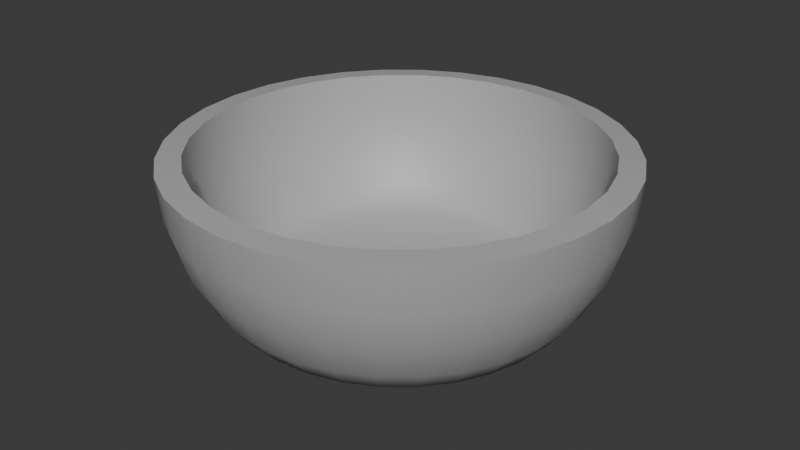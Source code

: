# Source: bowl.blend  (saved by Blender 4.4.30; exported with 4.5.12 LTS)
import bpy
from mathutils import Matrix  # noqa: F401  (used for matrix-valued properties, if any)

bpy.ops.wm.read_factory_settings(use_empty=True)
scene = bpy.context.scene
scene.name = 'Scene'

# ---- collections
col_collection = bpy.data.collections.new('Collection'); scene.collection.children.link(col_collection)

# ---- materials (node trees are filled in below, after node groups)
mat_material = bpy.data.materials.new('Material')

# ---- node groups
ng_smooth_by_angle = bpy.data.node_groups.new('Smooth by Angle', 'GeometryNodeTree')
_s = ng_smooth_by_angle.interface.new_socket(name='Mesh', in_out='OUTPUT', socket_type='NodeSocketGeometry')
_s = ng_smooth_by_angle.interface.new_socket(name='Mesh', in_out='INPUT', socket_type='NodeSocketGeometry')
_s = ng_smooth_by_angle.interface.new_socket(name='Angle', in_out='INPUT', socket_type='NodeSocketFloat')
_s.subtype = 'ANGLE'
_s.default_value = 0.5236
_s.min_value = 0.0
_s.max_value = 3.142
_s.description = 'Maximum face angle for smooth edges'
_s = ng_smooth_by_angle.interface.new_socket(name='Ignore Sharpness', in_out='INPUT', socket_type='NodeSocketBool')
_s.force_non_field = True
ng_smooth_by_angle.description = 'Set the sharpness of mesh edges based on the angle between the neighboring faces'
ng_smooth_by_angle.is_modifier = True
_N = ng_smooth_by_angle.nodes; _L = ng_smooth_by_angle.links
n0 = _N.new('GeometryNodeSetShadeSmooth'); n0.name = 'Set Shade Smooth'; n0.location = (120, -80)
n0.domain = 'EDGE'
n1 = _N.new('GeometryNodeSetShadeSmooth'); n1.name = 'Set Shade Smooth.001'; n1.location = (300, -80)
n2 = _N.new('NodeGroupOutput'); n2.name = 'Group Output'; n2.location = (480, -80)
n3 = _N.new('GeometryNodeInputMeshEdgeAngle'); n3.name = 'Edge Angle'; n3.location = (-440, -240)
n4 = _N.new('NodeGroupInput'); n4.name = 'Group Input'; n4.location = (-80, -80)
n5 = _N.new('GeometryNodeInputEdgeSmooth'); n5.name = 'Is Edge Smooth'; n5.location = (-260, -120)
n6 = _N.new('GeometryNodeInputShadeSmooth'); n6.name = 'Is Shade Smooth'; n6.location = (-440, -397)
n7 = _N.new('FunctionNodeCompare'); n7.name = 'Compare'; n7.location = (-260, -260)
n7.operation = 'LESS_EQUAL'
n7.inputs[6].default_value = (0.0, 0.0, 0.0, 0.0)
n7.inputs[7].default_value = (0.0, 0.0, 0.0, 0.0)
n8 = _N.new('FunctionNodeBooleanMath'); n8.name = 'Boolean Math.001'; n8.location = (-80, -260)
n9 = _N.new('NodeGroupInput'); n9.name = 'Group Input.001'; n9.location = (-440, -329)
n10 = _N.new('NodeGroupInput'); n10.name = 'Group Input.002'; n10.location = (-259, -189)
n11 = _N.new('FunctionNodeBooleanMath'); n11.name = 'Boolean Math'; n11.location = (-80, -149)
n11.operation = 'OR'
n12 = _N.new('FunctionNodeBooleanMath'); n12.name = 'Boolean Math.002'; n12.location = (-260, -380)
n12.operation = 'OR'
n13 = _N.new('NodeGroupInput'); n13.name = 'Group Input.003'; n13.location = (-440, -460)
_L.new(n3.outputs[0], n7.inputs[0])
_L.new(n1.outputs[0], n2.inputs[0])
_L.new(n9.outputs[1], n7.inputs[1])
_L.new(n7.outputs[0], n8.inputs[0])
_L.new(n4.outputs[0], n0.inputs[0])
_L.new(n0.outputs[0], n1.inputs[0])
_L.new(n8.outputs[0], n0.inputs[2])
_L.new(n10.outputs[2], n11.inputs[1])
_L.new(n5.outputs[0], n11.inputs[0])
_L.new(n11.outputs[0], n0.inputs[1])
_L.new(n13.outputs[2], n12.inputs[1])
_L.new(n6.outputs[0], n12.inputs[0])
_L.new(n12.outputs[0], n8.inputs[1])
n2.is_active_output = True

# ---- material node trees
mat_material.use_nodes = True; mat_material.node_tree.nodes.clear()
_N = mat_material.node_tree.nodes; _L = mat_material.node_tree.links
n0 = _N.new('ShaderNodeBsdfPrincipled'); n0.name = 'Principled BSDF'; n0.location = (-265, 267)
n0.inputs[0].default_value = (0.4564, 0.4564, 0.4564, 1.0)
n1 = _N.new('ShaderNodeOutputMaterial'); n1.name = 'Material Output'; n1.location = (300, 300)
_L.new(n0.outputs[0], n1.inputs[0])
n1.is_active_output = True

# ---- world
world_world = bpy.data.worlds.new('World'); scene.world = world_world
world_world.use_nodes = True; world_world.node_tree.nodes.clear()
_N = world_world.node_tree.nodes; _L = world_world.node_tree.links
n0 = _N.new('ShaderNodeOutputWorld'); n0.name = 'World Output'; n0.location = (300, 300)
n1 = _N.new('ShaderNodeBackground'); n1.name = 'Background'; n1.location = (10, 300)
n1.inputs[0].default_value = (0.05088, 0.05088, 0.05088, 1.0)
_L.new(n1.outputs[0], n0.inputs[0])
n0.is_active_output = True
world_world.color = (0.05088, 0.05088, 0.05088)
world_world.sun_shadow_jitter_overblur = 0.0

# ---- meshes
me_sphere = bpy.data.meshes.new('Sphere')
me_sphere.from_pydata([(-1.063e-07, 1.0, 0.4162), (-1.063e-07, 0.9808, 0.2212), (-1.063e-07, 0.8315, -0.1393), (0.1951, 0.9808, 0.4162), (0.1913, 0.9619, 0.2212), (0.1802, 0.9061, 0.03356), (0.1622, 0.8155, -0.1393), (0.3827, 0.9239, 0.4162), (0.3753, 0.9061, 0.2212), (0.3536, 0.8536, 0.03356), (0.3182, 0.7682, -0.1393), (0.5556, 0.8315, 0.4162), (0.5449, 0.8155, 0.2212), (0.5133, 0.7682, 0.03356), (0.4619, 0.6913, -0.1393), (0.7071, 0.7071, 0.4162), (0.6935, 0.6935, 0.2212), (0.6533, 0.6533, 0.03356), (0.5879, 0.5879, -0.1393), (0.8315, 0.5556, 0.4162), (0.8155, 0.5449, 0.2212), (0.7682, 0.5133, 0.03356), (0.6913, 0.4619, -0.1393), (0.9239, 0.3827, 0.4162), (0.9061, 0.3753, 0.2212), (0.8536, 0.3536, 0.03356), (0.7682, 0.3182, -0.1393), (0.9808, 0.1951, 0.4162), (0.9619, 0.1913, 0.2212), (0.9061, 0.1802, 0.03356), (0.8155, 0.1622, -0.1393), (1.0, -2.046e-07, 0.4162), (0.9808, -1.301e-07, 0.2212), (0.9239, 4.036e-09, 0.03356), (0.8315, -1.301e-07, -0.1393), (0.9808, -0.1951, 0.4162), (0.9619, -0.1913, 0.2212), (0.9061, -0.1802, 0.03356), (0.8155, -0.1622, -0.1393), (0.9239, -0.3827, 0.4162), (0.9061, -0.3753, 0.2212), (0.8536, -0.3536, 0.03356), (0.7682, -0.3182, -0.1393), (0.8315, -0.5556, 0.4162), (0.8155, -0.5449, 0.2212), (0.7682, -0.5133, 0.03356), (0.6913, -0.4619, -0.1393), (0.7071, -0.7071, 0.4162), (0.6935, -0.6935, 0.2212), (0.6533, -0.6533, 0.03356), (0.5879, -0.5879, -0.1393), (0.5556, -0.8315, 0.4162), (0.5449, -0.8155, 0.2212), (0.5133, -0.7682, 0.03356), (0.4619, -0.6913, -0.1393), (0.3827, -0.9239, 0.4162), (0.3753, -0.9061, 0.2212), (0.3536, -0.8536, 0.03356), (0.3182, -0.7682, -0.1393), (0.1951, -0.9808, 0.4162), (0.1913, -0.9619, 0.2212), (0.1802, -0.9061, 0.03356), (0.1622, -0.8155, -0.1393), (-4.341e-07, -1.0, 0.4162), (-2.404e-07, -0.9808, 0.2212), (-7.649e-08, -0.9239, 0.03356), (-2.106e-07, -0.8315, -0.1393), (-0.1951, -0.9808, 0.4162), (-0.1913, -0.9619, 0.2212), (-0.1802, -0.9061, 0.03356), (-0.1622, -0.8155, -0.1393), (-0.3827, -0.9239, 0.4162), (-0.3753, -0.9061, 0.2212), (-0.3536, -0.8536, 0.03356), (-0.3182, -0.7682, -0.1393), (-0.5556, -0.8315, 0.4162), (-0.5449, -0.8155, 0.2212), (-0.5133, -0.7682, 0.03356), (-0.4619, -0.6913, -0.1393), (-0.7071, -0.7071, 0.4162), (-0.6935, -0.6935, 0.2212), (-0.6533, -0.6533, 0.03356), (-0.5879, -0.5879, -0.1393), (-0.8315, -0.5556, 0.4162), (-0.8155, -0.5449, 0.2212), (-0.7682, -0.5133, 0.03356), (-0.6913, -0.4619, -0.1393), (-0.9239, -0.3827, 0.4162), (-0.9061, -0.3753, 0.2212), (-0.8536, -0.3536, 0.03356), (-0.7682, -0.3182, -0.1393), (-0.9808, -0.1951, 0.4162), (-0.9619, -0.1913, 0.2212), (-0.9061, -0.1802, 0.03356), (-0.8155, -0.1622, -0.1393), (-1.0, 4.064e-07, 0.4162), (-0.9808, 2.276e-07, 0.2212), (-0.9239, -2.577e-08, 0.03356), (-0.8315, 1.232e-07, -0.1393), (-0.9808, 0.1951, 0.4162), (-0.9619, 0.1913, 0.2212), (-0.9061, 0.1802, 0.03356), (-0.8155, 0.1622, -0.1393), (-0.9239, 0.3827, 0.4162), (-0.9061, 0.3753, 0.2212), (-0.8536, 0.3536, 0.03356), (-0.7682, 0.3182, -0.1393), (-0.8315, 0.5556, 0.4162), (-0.8155, 0.5449, 0.2212), (-0.7682, 0.5133, 0.03356), (-0.6913, 0.4619, -0.1393), (-0.7071, 0.7071, 0.4162), (-0.6935, 0.6935, 0.2212), (-0.6533, 0.6533, 0.03356), (-0.5879, 0.5879, -0.1393), (-0.5556, 0.8315, 0.4162), (-0.5449, 0.8155, 0.2212), (-0.5133, 0.7682, 0.03356), (-0.4619, 0.6913, -0.1393), (-0.3827, 0.9239, 0.4162), (-0.3753, 0.9061, 0.2212), (-0.3536, 0.8536, 0.03356), (-0.3182, 0.7682, -0.1393), (-0.1951, 0.9808, 0.4162), (-0.1913, 0.9619, 0.2212), (-0.1802, 0.9061, 0.03356), (-0.1622, 0.8155, -0.1393), (-4.669e-08, 0.9239, 0.03356), (0.1253, 0.6298, -0.2909), (0.146, 0.7338, -0.2408), (0.2457, 0.5933, -0.2909), (0.2863, 0.6913, -0.2408), (0.3568, 0.5339, -0.2909), (0.4157, 0.6221, -0.2408), (0.4541, 0.4541, -0.2909), (0.5291, 0.5291, -0.2408), (0.5339, 0.3568, -0.2909), (0.6221, 0.4157, -0.2408), (0.5933, 0.2457, -0.2909), (0.6913, 0.2863, -0.2408), (0.6298, 0.1253, -0.2909), (0.7338, 0.146, -0.2408), (0.6421, 2.173e-09, -0.2909), (0.7482, -6.024e-08, -0.2408), (0.6298, -0.1253, -0.2909), (0.7338, -0.146, -0.2408), (0.5933, -0.2457, -0.2909), (0.6913, -0.2863, -0.2408), (0.5339, -0.3568, -0.2909), (0.6221, -0.4157, -0.2408), (0.4541, -0.4541, -0.2909), (0.5291, -0.5291, -0.2408), (0.3568, -0.5339, -0.2909), (0.4157, -0.6221, -0.2408), (0.2457, -0.5933, -0.2909), (0.2863, -0.6913, -0.2408), (0.1253, -0.6298, -0.2909), (0.146, -0.7338, -0.2408), (-9.279e-08, -0.6421, -0.2909), (-1.507e-07, -0.7482, -0.2408), (-0.1253, -0.6298, -0.2909), (-0.146, -0.7338, -0.2408), (-0.2457, -0.5933, -0.2909), (-0.2863, -0.6913, -0.2408), (-0.3568, -0.5339, -0.2909), (-0.4157, -0.6221, -0.2408), (-0.4541, -0.4541, -0.2909), (-0.5291, -0.5291, -0.2408), (-0.5339, -0.3568, -0.2909), (-0.6221, -0.4157, -0.2408), (-0.5933, -0.2457, -0.2909), (-0.6913, -0.2863, -0.2408), (-0.6298, -0.1253, -0.2909), (-0.7338, -0.146, -0.2408), (-0.6421, -3.787e-08, -0.2909), (-0.7482, 3.345e-08, -0.2408), (-0.6298, 0.1253, -0.2909), (-0.7338, 0.146, -0.2408), (-0.5933, 0.2457, -0.2909), (-0.6913, 0.2863, -0.2408), (-0.5339, 0.3568, -0.2909), (-0.6221, 0.4157, -0.2408), (-0.4541, 0.4541, -0.2909), (-0.5291, 0.5291, -0.2408), (-0.3568, 0.5339, -0.2909), (-0.4157, 0.6221, -0.2408), (-0.2457, 0.5933, -0.2909), (-0.2863, 0.6913, -0.2408), (-0.1253, 0.6298, -0.2909), (-0.146, 0.7338, -0.2408), (3.62e-08, 0.6421, -0.2909), (-4.643e-08, 0.7482, -0.2408)], [], [(1, 0, 3, 4), (127, 1, 4, 5), (2, 127, 5, 6), (131, 10, 14, 133), (4, 3, 7, 8), (5, 4, 8, 9), (6, 5, 9, 10), (128, 130, 132, 134, 136, 138, 140, 142, 144, 146, 148, 150, 152, 154, 156, 158, 160, 162, 164, 166, 168, 170, 172, 174, 176, 178, 180, 182, 184, 186, 188, 190), (133, 14, 18, 135), (8, 7, 11, 12), (9, 8, 12, 13), (10, 9, 13, 14), (12, 11, 15, 16), (13, 12, 16, 17), (14, 13, 17, 18), (135, 18, 22, 137), (16, 15, 19, 20), (17, 16, 20, 21), (18, 17, 21, 22), (137, 22, 26, 139), (20, 19, 23, 24), (21, 20, 24, 25), (22, 21, 25, 26), (139, 26, 30, 141), (24, 23, 27, 28), (25, 24, 28, 29), (26, 25, 29, 30), (141, 30, 34, 143), (29, 28, 32, 33), (30, 29, 33, 34), (143, 34, 38, 145), (28, 27, 31, 32), (32, 31, 35, 36), (33, 32, 36, 37), (34, 33, 37, 38), (145, 38, 42, 147), (38, 37, 41, 42), (147, 42, 46, 149), (36, 35, 39, 40), (37, 36, 40, 41), (40, 39, 43, 44), (41, 40, 44, 45), (42, 41, 45, 46), (149, 46, 50, 151), (46, 45, 49, 50), (151, 50, 54, 153), (44, 43, 47, 48), (45, 44, 48, 49), (48, 47, 51, 52), (49, 48, 52, 53), (50, 49, 53, 54), (153, 54, 58, 155), (155, 58, 62, 157), (52, 51, 55, 56), (53, 52, 56, 57), (54, 53, 57, 58), (56, 55, 59, 60), (57, 56, 60, 61), (58, 57, 61, 62), (157, 62, 66, 159), (159, 66, 70, 161), (60, 59, 63, 64), (61, 60, 64, 65), (62, 61, 65, 66), (64, 63, 67, 68), (65, 64, 68, 69), (66, 65, 69, 70), (161, 70, 74, 163), (68, 67, 71, 72), (69, 68, 72, 73), (70, 69, 73, 74), (163, 74, 78, 165), (73, 72, 76, 77), (74, 73, 77, 78), (165, 78, 82, 167), (72, 71, 75, 76), (76, 75, 79, 80), (77, 76, 80, 81), (78, 77, 81, 82), (167, 82, 86, 169), (81, 80, 84, 85), (82, 81, 85, 86), (169, 86, 90, 171), (80, 79, 83, 84), (84, 83, 87, 88), (85, 84, 88, 89), (86, 85, 89, 90), (171, 90, 94, 173), (90, 89, 93, 94), (173, 94, 98, 175), (88, 87, 91, 92), (89, 88, 92, 93), (92, 91, 95, 96), (93, 92, 96, 97), (94, 93, 97, 98), (175, 98, 102, 177), (98, 97, 101, 102), (177, 102, 106, 179), (96, 95, 99, 100), (97, 96, 100, 101), (100, 99, 103, 104), (101, 100, 104, 105), (102, 101, 105, 106), (179, 106, 110, 181), (181, 110, 114, 183), (104, 103, 107, 108), (105, 104, 108, 109), (106, 105, 109, 110), (108, 107, 111, 112), (109, 108, 112, 113), (110, 109, 113, 114), (183, 114, 118, 185), (112, 111, 115, 116), (113, 112, 116, 117), (114, 113, 117, 118), (185, 118, 122, 187), (116, 115, 119, 120), (117, 116, 120, 121), (118, 117, 121, 122), (187, 122, 126, 189), (120, 119, 123, 124), (121, 120, 124, 125), (122, 121, 125, 126), (189, 126, 2, 191), (125, 124, 1, 127), (126, 125, 127, 2), (191, 2, 6, 129), (124, 123, 0, 1), (130, 128, 129, 131), (132, 130, 131, 133), (134, 132, 133, 135), (135, 137, 136, 134), (138, 136, 137, 139), (139, 141, 140, 138), (142, 140, 141, 143), (144, 142, 143, 145), (146, 144, 145, 147), (148, 146, 147, 149), (150, 148, 149, 151), (152, 150, 151, 153), (154, 152, 153, 155), (156, 154, 155, 157), (158, 156, 157, 159), (160, 158, 159, 161), (161, 163, 162, 160), (164, 162, 163, 165), (166, 164, 165, 167), (168, 166, 167, 169), (170, 168, 169, 171), (172, 170, 171, 173), (174, 172, 173, 175), (176, 174, 175, 177), (178, 176, 177, 179), (180, 178, 179, 181), (182, 180, 181, 183), (183, 185, 184, 182), (186, 184, 185, 187), (187, 189, 188, 186), (190, 188, 189, 191), (128, 190, 191, 129), (129, 6, 10, 131)])
me_sphere.polygons.foreach_set('use_smooth', [True] * 161)
_uv = me_sphere.uv_layers.new(name='UVMap')
_uv.uv.foreach_set('vector', [0.75, 0.4375, 0.75, 0.5, 0.7188, 0.5, 0.7188, 0.4375, 0.75, 0.375, 0.75, 0.4375, 0.7188, 0.4375, 0.7188, 0.375, 0.75, 0.3125, 0.75, 0.375, 0.7188, 0.375, 0.7188, 0.3125, 0.6875, 0.2707, 0.6875, 0.3125, 0.6562, 0.3125, 0.6562, 0.2707, 0.7188, 0.4375, 0.7188, 0.5, 0.6875, 0.5, 0.6875, 0.4375, 0.7188, 0.375, 0.7188, 0.4375, 0.6875, 0.4375, 0.6875, 0.375, 0.7188, 0.3125, 0.7188, 0.375, 0.6875, 0.375, 0.6875, 0.3125, 0.7048, 0.25, 0.676, 0.25, 0.647, 0.25, 0.6179, 0.25, 0.5887, 0.25, 0.5595, 0.25, 0.5303, 0.25, 0.501, 0.25, 0.4717, 0.25, 0.4425, 0.25, 0.4133, 0.25, 0.3842, 0.25, 0.3553, 0.25, 0.3264, 0.25, 0.2978, 0.25, 0.2695, 0.25, 0.2416, 0.25, 0.2143, 0.25, 0.1879, 0.25, 0.1632, 0.25, 0.1424, 0.25, 0.1349, 0.25, 0.254, 0.25, 0.7772, 0.25, 0.8963, 0.25, 0.8888, 0.25, 0.868, 0.25, 0.8434, 0.25, 0.817, 0.25, 0.7897, 0.25, 0.7617, 0.25, 0.7334, 0.25, 0.6562, 0.2707, 0.6562, 0.3125, 0.625, 0.3125, 0.625, 0.2707, 0.6875, 0.4375, 0.6875, 0.5, 0.6562, 0.5, 0.6562, 0.4375, 0.6875, 0.375, 0.6875, 0.4375, 0.6562, 0.4375, 0.6562, 0.375, 0.6875, 0.3125, 0.6875, 0.375, 0.6562, 0.375, 0.6562, 0.3125, 0.6562, 0.4375, 0.6562, 0.5, 0.625, 0.5, 0.625, 0.4375, 0.6562, 0.375, 0.6562, 0.4375, 0.625, 0.4375, 0.625, 0.375, 0.6562, 0.3125, 0.6562, 0.375, 0.625, 0.375, 0.625, 0.3125, 0.625, 0.2707, 0.625, 0.3125, 0.5938, 0.3125, 0.5938, 0.2707, 0.625, 0.4375, 0.625, 0.5, 0.5938, 0.5, 0.5938, 0.4375, 0.625, 0.375, 0.625, 0.4375, 0.5938, 0.4375, 0.5938, 0.375, 0.625, 0.3125, 0.625, 0.375, 0.5938, 0.375, 0.5938, 0.3125, 0.5938, 0.2707, 0.5938, 0.3125, 0.5625, 0.3125, 0.5625, 0.2707, 0.5938, 0.4375, 0.5938, 0.5, 0.5625, 0.5, 0.5625, 0.4375, 0.5938, 0.375, 0.5938, 0.4375, 0.5625, 0.4375, 0.5625, 0.375, 0.5938, 0.3125, 0.5938, 0.375, 0.5625, 0.375, 0.5625, 0.3125, 0.5625, 0.2707, 0.5625, 0.3125, 0.5312, 0.3125, 0.5312, 0.2707, 0.5625, 0.4375, 0.5625, 0.5, 0.5312, 0.5, 0.5312, 0.4375, 0.5625, 0.375, 0.5625, 0.4375, 0.5312, 0.4375, 0.5312, 0.375, 0.5625, 0.3125, 0.5625, 0.375, 0.5312, 0.375, 0.5312, 0.3125, 0.5312, 0.2707, 0.5312, 0.3125, 0.5, 0.3125, 0.5, 0.2707, 0.5312, 0.375, 0.5312, 0.4375, 0.5, 0.4375, 0.5, 0.375, 0.5312, 0.3125, 0.5312, 0.375, 0.5, 0.375, 0.5, 0.3125, 0.5, 0.2707, 0.5, 0.3125, 0.4688, 0.3125, 0.4688, 0.2707, 0.5312, 0.4375, 0.5312, 0.5, 0.5, 0.5, 0.5, 0.4375, 0.5, 0.4375, 0.5, 0.5, 0.4687, 0.5, 0.4688, 0.4375, 0.5, 0.375, 0.5, 0.4375, 0.4688, 0.4375, 0.4688, 0.375, 0.5, 0.3125, 0.5, 0.375, 0.4688, 0.375, 0.4688, 0.3125, 0.4688, 0.2707, 0.4688, 0.3125, 0.4375, 0.3125, 0.4375, 0.2707, 0.4688, 0.3125, 0.4688, 0.375, 0.4375, 0.375, 0.4375, 0.3125, 0.4375, 0.2707, 0.4375, 0.3125, 0.4062, 0.3125, 0.4062, 0.2707, 0.4688, 0.4375, 0.4687, 0.5, 0.4375, 0.5, 0.4375, 0.4375, 0.4688, 0.375, 0.4688, 0.4375, 0.4375, 0.4375, 0.4375, 0.375, 0.4375, 0.4375, 0.4375, 0.5, 0.4062, 0.5, 0.4062, 0.4375, 0.4375, 0.375, 0.4375, 0.4375, 0.4062, 0.4375, 0.4062, 0.375, 0.4375, 0.3125, 0.4375, 0.375, 0.4062, 0.375, 0.4062, 0.3125, 0.4062, 0.2707, 0.4062, 0.3125, 0.375, 0.3125, 0.375, 0.2707, 0.4062, 0.3125, 0.4062, 0.375, 0.375, 0.375, 0.375, 0.3125, 0.375, 0.2707, 0.375, 0.3125, 0.3438, 0.3125, 0.3438, 0.2707, 0.4062, 0.4375, 0.4062, 0.5, 0.375, 0.5, 0.375, 0.4375, 0.4062, 0.375, 0.4062, 0.4375, 0.375, 0.4375, 0.375, 0.375, 0.375, 0.4375, 0.375, 0.5, 0.3437, 0.5, 0.3438, 0.4375, 0.375, 0.375, 0.375, 0.4375, 0.3438, 0.4375, 0.3438, 0.375, 0.375, 0.3125, 0.375, 0.375, 0.3438, 0.375, 0.3438, 0.3125, 0.3438, 0.2707, 0.3438, 0.3125, 0.3125, 0.3125, 0.3125, 0.2707, 0.3125, 0.2707, 0.3125, 0.3125, 0.2812, 0.3125, 0.2812, 0.2707, 0.3438, 0.4375, 0.3437, 0.5, 0.3125, 0.5, 0.3125, 0.4375, 0.3438, 0.375, 0.3438, 0.4375, 0.3125, 0.4375, 0.3125, 0.375, 0.3438, 0.3125, 0.3438, 0.375, 0.3125, 0.375, 0.3125, 0.3125, 0.3125, 0.4375, 0.3125, 0.5, 0.2812, 0.5, 0.2812, 0.4375, 0.3125, 0.375, 0.3125, 0.4375, 0.2812, 0.4375, 0.2812, 0.375, 0.3125, 0.3125, 0.3125, 0.375, 0.2812, 0.375, 0.2812, 0.3125, 0.2812, 0.2707, 0.2812, 0.3125, 0.25, 0.3125, 0.25, 0.2707, 0.25, 0.2707, 0.25, 0.3125, 0.2188, 0.3125, 0.2188, 0.2707, 0.2812, 0.4375, 0.2812, 0.5, 0.25, 0.5, 0.25, 0.4375, 0.2812, 0.375, 0.2812, 0.4375, 0.25, 0.4375, 0.25, 0.375, 0.2812, 0.3125, 0.2812, 0.375, 0.25, 0.375, 0.25, 0.3125, 0.25, 0.4375, 0.25, 0.5, 0.2187, 0.5, 0.2188, 0.4375, 0.25, 0.375, 0.25, 0.4375, 0.2188, 0.4375, 0.2188, 0.375, 0.25, 0.3125, 0.25, 0.375, 0.2188, 0.375, 0.2188, 0.3125, 0.2188, 0.2707, 0.2188, 0.3125, 0.1875, 0.3125, 0.1875, 0.2707, 0.2188, 0.4375, 0.2187, 0.5, 0.1875, 0.5, 0.1875, 0.4375, 0.2188, 0.375, 0.2188, 0.4375, 0.1875, 0.4375, 0.1875, 0.375, 0.2188, 0.3125, 0.2188, 0.375, 0.1875, 0.375, 0.1875, 0.3125, 0.1875, 0.2707, 0.1875, 0.3125, 0.1562, 0.3125, 0.1562, 0.2707, 0.1875, 0.375, 0.1875, 0.4375, 0.1562, 0.4375, 0.1563, 0.375, 0.1875, 0.3125, 0.1875, 0.375, 0.1563, 0.375, 0.1562, 0.3125, 0.1562, 0.2707, 0.1562, 0.3125, 0.125, 0.3125, 0.125, 0.2707, 0.1875, 0.4375, 0.1875, 0.5, 0.1562, 0.5, 0.1562, 0.4375, 0.1562, 0.4375, 0.1562, 0.5, 0.125, 0.5, 0.125, 0.4375, 0.1563, 0.375, 0.1562, 0.4375, 0.125, 0.4375, 0.125, 0.375, 0.1562, 0.3125, 0.1563, 0.375, 0.125, 0.375, 0.125, 0.3125, 0.125, 0.2707, 0.125, 0.3125, 0.09375, 0.3125, 0.09375, 0.2707, 0.125, 0.375, 0.125, 0.4375, 0.09375, 0.4375, 0.09375, 0.375, 0.125, 0.3125, 0.125, 0.375, 0.09375, 0.375, 0.09375, 0.3125, 0.09375, 0.2707, 0.09375, 0.3125, 0.0625, 0.3125, 0.0625, 0.2707, 0.125, 0.4375, 0.125, 0.5, 0.09375, 0.5, 0.09375, 0.4375, 0.09375, 0.4375, 0.09375, 0.5, 0.0625, 0.5, 0.0625, 0.4375, 0.09375, 0.375, 0.09375, 0.4375, 0.0625, 0.4375, 0.0625, 0.375, 0.09375, 0.3125, 0.09375, 0.375, 0.0625, 0.375, 0.0625, 0.3125, 0.0625, 0.2707, 0.0625, 0.3125, 0.03125, 0.3125, 0.03125, 0.2707, 0.0625, 0.3125, 0.0625, 0.375, 0.03125, 0.375, 0.03125, 0.3125, 0.03125, 0.2707, 0.03125, 0.3125, 0.0, 0.3125, 0.0, 0.2707, 0.0625, 0.4375, 0.0625, 0.5, 0.03125, 0.5, 0.03125, 0.4375, 0.0625, 0.375, 0.0625, 0.4375, 0.03125, 0.4375, 0.03125, 0.375, 0.03125, 0.4375, 0.03125, 0.5, 0.0, 0.5, 0.0, 0.4375, 0.03125, 0.375, 0.03125, 0.4375, 0.0, 0.4375, 0.0, 0.375, 0.03125, 0.3125, 0.03125, 0.375, 0.0, 0.375, 0.0, 0.3125, 1.0, 0.2707, 1.0, 0.3125, 0.9687, 0.3125, 0.9688, 0.2707, 1.0, 0.3125, 1.0, 0.375, 0.9688, 0.375, 0.9687, 0.3125, 0.9688, 0.2707, 0.9687, 0.3125, 0.9375, 0.3125, 0.9375, 0.2707, 1.0, 0.4375, 1.0, 0.5, 0.9687, 0.5, 0.9687, 0.4375, 1.0, 0.375, 1.0, 0.4375, 0.9687, 0.4375, 0.9688, 0.375, 0.9687, 0.4375, 0.9687, 0.5, 0.9375, 0.5, 0.9375, 0.4375, 0.9688, 0.375, 0.9687, 0.4375, 0.9375, 0.4375, 0.9375, 0.375, 0.9687, 0.3125, 0.9688, 0.375, 0.9375, 0.375, 0.9375, 0.3125, 0.9375, 0.2707, 0.9375, 0.3125, 0.9062, 0.3125, 0.9062, 0.2707, 0.9062, 0.2707, 0.9062, 0.3125, 0.875, 0.3125, 0.875, 0.2707, 0.9375, 0.4375, 0.9375, 0.5, 0.9062, 0.5, 0.9062, 0.4375, 0.9375, 0.375, 0.9375, 0.4375, 0.9062, 0.4375, 0.9062, 0.375, 0.9375, 0.3125, 0.9375, 0.375, 0.9062, 0.375, 0.9062, 0.3125, 0.9062, 0.4375, 0.9062, 0.5, 0.875, 0.5, 0.875, 0.4375, 0.9062, 0.375, 0.9062, 0.4375, 0.875, 0.4375, 0.875, 0.375, 0.9062, 0.3125, 0.9062, 0.375, 0.875, 0.375, 0.875, 0.3125, 0.875, 0.2707, 0.875, 0.3125, 0.8437, 0.3125, 0.8438, 0.2707, 0.875, 0.4375, 0.875, 0.5, 0.8437, 0.5, 0.8437, 0.4375, 0.875, 0.375, 0.875, 0.4375, 0.8437, 0.4375, 0.8438, 0.375, 0.875, 0.3125, 0.875, 0.375, 0.8438, 0.375, 0.8437, 0.3125, 0.8437, 0.2707, 0.8437, 0.3125, 0.8125, 0.3125, 0.8125, 0.2707, 0.8437, 0.4375, 0.8437, 0.5, 0.8125, 0.5, 0.8125, 0.4375, 0.8438, 0.375, 0.8437, 0.4375, 0.8125, 0.4375, 0.8125, 0.375, 0.8437, 0.3125, 0.8438, 0.375, 0.8125, 0.375, 0.8125, 0.3125, 0.8125, 0.2707, 0.8125, 0.3125, 0.7812, 0.3125, 0.7812, 0.2707, 0.8125, 0.4375, 0.8125, 0.5, 0.7812, 0.5, 0.7812, 0.4375, 0.8125, 0.375, 0.8125, 0.4375, 0.7812, 0.4375, 0.7812, 0.375, 0.8125, 0.3125, 0.8125, 0.375, 0.7812, 0.375, 0.7812, 0.3125, 0.7812, 0.2707, 0.7812, 0.3125, 0.75, 0.3125, 0.75, 0.2707, 0.7812, 0.375, 0.7812, 0.4375, 0.75, 0.4375, 0.75, 0.375, 0.7812, 0.3125, 0.7812, 0.375, 0.75, 0.375, 0.75, 0.3125, 0.75, 0.2707, 0.75, 0.3125, 0.7188, 0.3125, 0.7188, 0.2707, 0.7812, 0.4375, 0.7812, 0.5, 0.75, 0.5, 0.75, 0.4375, 0.676, 0.25, 0.7048, 0.25, 0.7188, 0.2707, 0.6875, 0.2707, 0.647, 0.25, 0.676, 0.25, 0.6875, 0.2707, 0.6562, 0.2707, 0.6179, 0.25, 0.647, 0.25, 0.6562, 0.2707, 0.625, 0.2707, 0.625, 0.2707, 0.5938, 0.2707, 0.5887, 0.25, 0.6179, 0.25, 0.5595, 0.25, 0.5887, 0.25, 0.5938, 0.2707, 0.5625, 0.2707, 0.5625, 0.2707, 0.5312, 0.2707, 0.5303, 0.25, 0.5595, 0.25, 0.501, 0.25, 0.5303, 0.25, 0.5312, 0.2707, 0.5, 0.2707, 0.4717, 0.25, 0.501, 0.25, 0.5, 0.2707, 0.4688, 0.2707, 0.4425, 0.25, 0.4717, 0.25, 0.4688, 0.2707, 0.4375, 0.2707, 0.4133, 0.25, 0.4425, 0.25, 0.4375, 0.2707, 0.4062, 0.2707, 0.3842, 0.25, 0.4133, 0.25, 0.4062, 0.2707, 0.375, 0.2707, 0.3553, 0.25, 0.3842, 0.25, 0.375, 0.2707, 0.3438, 0.2707, 0.3264, 0.25, 0.3553, 0.25, 0.3438, 0.2707, 0.3125, 0.2707, 0.2978, 0.25, 0.3264, 0.25, 0.3125, 0.2707, 0.2812, 0.2707, 0.2695, 0.25, 0.2978, 0.25, 0.2812, 0.2707, 0.25, 0.2707, 0.2416, 0.25, 0.2695, 0.25, 0.25, 0.2707, 0.2188, 0.2707, 0.2188, 0.2707, 0.1875, 0.2707, 0.2143, 0.25, 0.2416, 0.25, 0.1879, 0.25, 0.2143, 0.25, 0.1875, 0.2707, 0.1562, 0.2707, 0.1632, 0.25, 0.1879, 0.25, 0.1562, 0.2707, 0.125, 0.2707, 0.1424, 0.25, 0.1632, 0.25, 0.125, 0.2707, 0.09375, 0.2707, 0.1349, 0.25, 0.1424, 0.25, 0.09375, 0.2707, 0.0625, 0.2707, 0.254, 0.25, 0.1349, 0.25, 0.0625, 0.2707, 0.03125, 0.2707, 0.7772, 0.25, 0.254, 0.25, 0.03125, 0.25, 1.0, 0.25, 0.8963, 0.25, 0.7772, 0.25, 1.0, 0.2707, 0.9688, 0.2707, 0.8888, 0.25, 0.8963, 0.25, 0.9688, 0.2707, 0.9375, 0.2707, 0.868, 0.25, 0.8888, 0.25, 0.9375, 0.2707, 0.9062, 0.2707, 0.8434, 0.25, 0.868, 0.25, 0.9062, 0.2707, 0.875, 0.2707, 0.875, 0.2707, 0.8438, 0.2707, 0.817, 0.25, 0.8434, 0.25, 0.7897, 0.25, 0.817, 0.25, 0.8437, 0.2707, 0.8125, 0.2707, 0.8125, 0.2707, 0.7812, 0.2707, 0.7617, 0.25, 0.7897, 0.25, 0.7334, 0.25, 0.7617, 0.25, 0.7812, 0.2707, 0.75, 0.2707, 0.7048, 0.25, 0.7334, 0.25, 0.75, 0.2707, 0.7188, 0.2707, 0.7188, 0.2707, 0.7188, 0.3125, 0.6875, 0.3125, 0.6875, 0.2707])
me_sphere.materials.append(mat_material)
me_sphere.update()

# ---- objects
ob_sphere = bpy.data.objects.new('Sphere', me_sphere)

# ---- transforms, parenting, visibility, modifiers, constraints
ob_sphere.location = (3.72e-08, 1.423e-08, 0.0)
ob_sphere.scale = (0.2695, 0.2695, 0.2695)
_m = ob_sphere.modifiers.new('Solidify', 'SOLIDIFY')
_m.thickness = 0.11
_m = ob_sphere.modifiers.new('Smooth by Angle', 'NODES')
_m.node_group = ng_smooth_by_angle
_m.use_pin_to_last = True
_m.show_group_selector = False

# ---- collection membership
col_collection.objects.link(ob_sphere)

# ---- scene / render settings (as saved in the file)
scene.frame_start = 1; scene.frame_end = 250; scene.frame_set(1)
scene.render.engine = 'CYCLES'
bpy.context.view_layer.update()

# ---- added for rendering (the .blend has no active camera and no usable light): camera, sun
cam_auto = bpy.data.cameras.new('AutoCamera')
cam_auto.lens = 50.0
cam_auto.sensor_width = 36.0
cam_auto.clip_end = 1000.0
ob_auto_camera = bpy.data.objects.new('AutoCamera', cam_auto)
scene.collection.objects.link(ob_auto_camera)
ob_auto_camera.location = (0.727535, -0.873041, 0.600374)
ob_auto_camera.rotation_euler = (1.09748, -7.21219e-08, 0.694738)
scene.camera = ob_auto_camera
light_auto_sun = bpy.data.lights.new('AutoSun', 'SUN')
light_auto_sun.energy = 3.0
light_auto_sun.angle = 0.0523599
ob_auto_sun = bpy.data.objects.new('AutoSun', light_auto_sun)
scene.collection.objects.link(ob_auto_sun)
ob_auto_sun.rotation_euler = (0.872665, 0.174533, 0.523599)
bpy.context.view_layer.update()
